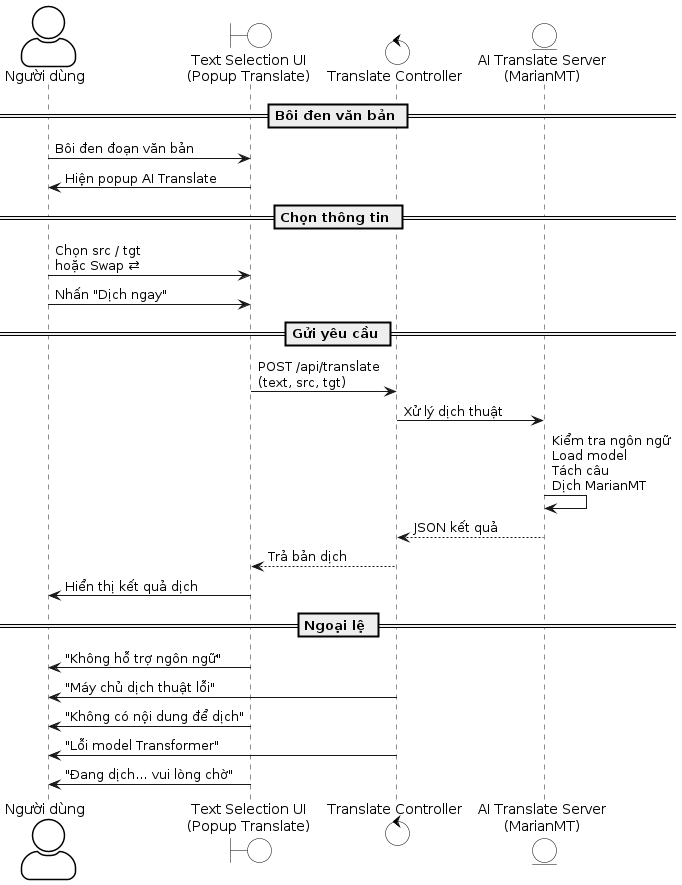

The diagram above was rendered by PlantUML. Its source (embedded in the PNG):
@startuml
skinparam actorStyle awesome
skinparam actor {
    BackgroundColor white
    BorderColor black
}
skinparam boundary {
    BackgroundColor white
    BorderColor black
}
skinparam control {
    BackgroundColor white
    BorderColor black
}
skinparam entity {
    BackgroundColor white
    BorderColor black
}
actor "Người dùng" as User
boundary "Text Selection UI\n(Popup Translate)" as UI
control "Translate Controller" as Ctr
entity "AI Translate Server\n(MarianMT)" as API

== Bôi đen văn bản ==
User -> UI : Bôi đen đoạn văn bản
UI -> User : Hiện popup AI Translate

== Chọn thông tin ==
User -> UI : Chọn src / tgt\nhoặc Swap ⇄
User -> UI : Nhấn "Dịch ngay"

== Gửi yêu cầu ==
UI -> Ctr : POST /api/translate\n(text, src, tgt)
Ctr -> API : Xử lý dịch thuật
API -> API : Kiểm tra ngôn ngữ\nLoad model\nTách câu\nDịch MarianMT
API --> Ctr : JSON kết quả
Ctr --> UI : Trả bản dịch
UI -> User : Hiển thị kết quả dịch

== Ngoại lệ ==
UI -> User : "Không hỗ trợ ngôn ngữ"
Ctr -> User : "Máy chủ dịch thuật lỗi"
UI -> User : "Không có nội dung để dịch"
Ctr -> User : "Lỗi model Transformer"
UI -> User : "Đang dịch… vui lòng chờ"
@enduml